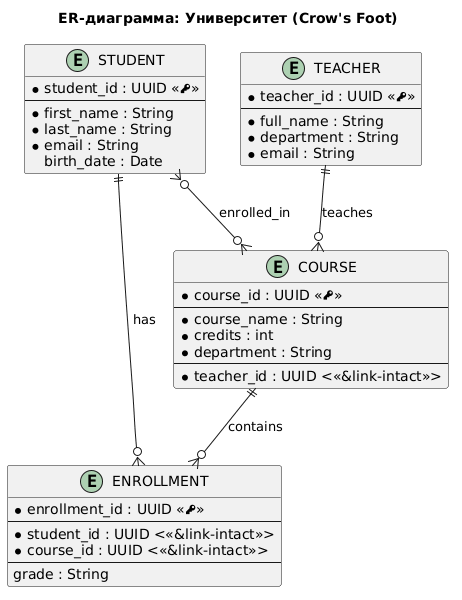

The diagram above was rendered by PlantUML. Its source (embedded in the PNG):
@startuml
!define PK <&key>
!define FK <&link-intact>

title ER-диаграмма: Университет (Crow's Foot)

entity STUDENT {
  * student_id : UUID <<PK>>
  --
  * first_name : String
  * last_name : String
  * email : String
  birth_date : Date
}

entity TEACHER {
  * teacher_id : UUID <<PK>>
  --
  * full_name : String
  * department : String
  * email : String
}

entity COURSE {
  * course_id : UUID <<PK>>
  --
  * course_name : String
  * credits : int
  * department : String
  --
  * teacher_id : UUID <<FK>>
}

entity ENROLLMENT {
  * enrollment_id : UUID <<PK>>
  --
  * student_id : UUID <<FK>>
  * course_id : UUID <<FK>>
  --
  grade : String
}

' Relationships
TEACHER ||--o{ COURSE : teaches
STUDENT }o--o{ COURSE : enrolled_in
STUDENT ||--o{ ENROLLMENT : has
COURSE ||--o{ ENROLLMENT : contains
@enduml